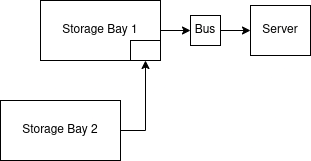

The diagram above was exported from draw.io. Its source (the exported page's mxGraphModel, read from the mxfile embedded in the PNG):
<mxGraphModel dx="1422" dy="737" grid="1" gridSize="10" guides="1" tooltips="1" connect="1" arrows="1" fold="1" page="1" pageScale="1" pageWidth="850" pageHeight="1100" math="0" shadow="0">
  <root>
    <mxCell id="0" />
    <mxCell id="1" parent="0" />
    <mxCell id="-XLeUUw8WpuXvbTyudcZ-1" style="edgeStyle=orthogonalEdgeStyle;rounded=0;orthogonalLoop=1;jettySize=auto;html=1;exitX=1;exitY=0.5;exitDx=0;exitDy=0;entryX=0;entryY=0.5;entryDx=0;entryDy=0;" parent="1" source="-XLeUUw8WpuXvbTyudcZ-2" target="-XLeUUw8WpuXvbTyudcZ-16" edge="1">
      <mxGeometry relative="1" as="geometry">
        <mxPoint x="260" y="280" as="targetPoint" />
      </mxGeometry>
    </mxCell>
    <mxCell id="-XLeUUw8WpuXvbTyudcZ-2" value="Storage Bay 1" style="rounded=0;whiteSpace=wrap;html=1;" parent="1" vertex="1">
      <mxGeometry x="120" y="250" width="120" height="60" as="geometry" />
    </mxCell>
    <mxCell id="-XLeUUw8WpuXvbTyudcZ-15" style="edgeStyle=orthogonalEdgeStyle;rounded=0;orthogonalLoop=1;jettySize=auto;html=1;exitX=1;exitY=0.5;exitDx=0;exitDy=0;" parent="1" source="-XLeUUw8WpuXvbTyudcZ-16" edge="1">
      <mxGeometry relative="1" as="geometry">
        <mxPoint x="330" y="280" as="targetPoint" />
      </mxGeometry>
    </mxCell>
    <mxCell id="-XLeUUw8WpuXvbTyudcZ-16" value="Bus" style="whiteSpace=wrap;html=1;aspect=fixed;" parent="1" vertex="1">
      <mxGeometry x="270" y="265" width="30" height="30" as="geometry" />
    </mxCell>
    <mxCell id="-XLeUUw8WpuXvbTyudcZ-17" value="Server" style="rounded=0;whiteSpace=wrap;html=1;" parent="1" vertex="1">
      <mxGeometry x="330" y="255" width="60" height="50" as="geometry" />
    </mxCell>
    <mxCell id="-XLeUUw8WpuXvbTyudcZ-18" value="" style="rounded=0;whiteSpace=wrap;html=1;" parent="1" vertex="1">
      <mxGeometry x="210" y="290" width="30" height="20" as="geometry" />
    </mxCell>
    <mxCell id="-XLeUUw8WpuXvbTyudcZ-20" style="edgeStyle=orthogonalEdgeStyle;rounded=0;orthogonalLoop=1;jettySize=auto;html=1;exitX=1;exitY=0.5;exitDx=0;exitDy=0;entryX=0.5;entryY=1;entryDx=0;entryDy=0;" parent="1" source="-XLeUUw8WpuXvbTyudcZ-19" target="-XLeUUw8WpuXvbTyudcZ-18" edge="1">
      <mxGeometry relative="1" as="geometry" />
    </mxCell>
    <mxCell id="-XLeUUw8WpuXvbTyudcZ-19" value="Storage Bay 2" style="rounded=0;whiteSpace=wrap;html=1;" parent="1" vertex="1">
      <mxGeometry x="80" y="350" width="120" height="60" as="geometry" />
    </mxCell>
  </root>
</mxGraphModel>